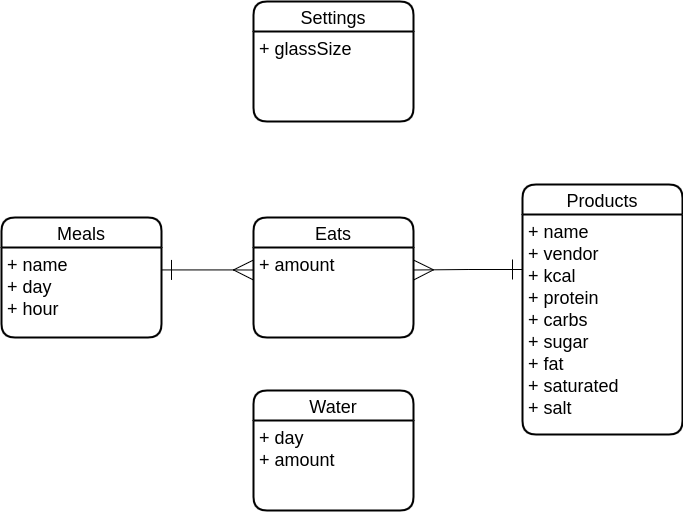

The diagram above was exported from draw.io. Its source (the exported page's mxGraphModel, read from the mxfile embedded in the PNG):
<mxGraphModel dx="5529" dy="1229" grid="0" gridSize="10" guides="1" tooltips="1" connect="1" arrows="1" fold="1" page="1" pageScale="1" pageWidth="583" pageHeight="827" math="0" shadow="0">
  <root>
    <mxCell id="0" />
    <mxCell id="1" parent="0" />
    <mxCell id="usQHtst6c23PtliyVmyF-1" value="Settings" style="swimlane;childLayout=stackLayout;horizontal=1;startSize=30;horizontalStack=0;rounded=1;fontSize=18;fontStyle=0;strokeWidth=2;resizeParent=0;resizeLast=1;shadow=0;dashed=0;align=center;fillColor=none;" parent="1" vertex="1">
      <mxGeometry x="-3003" y="106" width="160" height="120" as="geometry" />
    </mxCell>
    <mxCell id="usQHtst6c23PtliyVmyF-2" value="+ glassSize" style="align=left;strokeColor=none;fillColor=none;spacingLeft=4;fontSize=18;verticalAlign=top;resizable=0;rotatable=0;part=1;" parent="usQHtst6c23PtliyVmyF-1" vertex="1">
      <mxGeometry y="30" width="160" height="90" as="geometry" />
    </mxCell>
    <mxCell id="usQHtst6c23PtliyVmyF-6" value="Products" style="swimlane;childLayout=stackLayout;horizontal=1;startSize=30;horizontalStack=0;rounded=1;fontSize=18;fontStyle=0;strokeWidth=2;resizeParent=0;resizeLast=1;shadow=0;dashed=0;align=center;fillColor=none;" parent="1" vertex="1">
      <mxGeometry x="-2734" y="289" width="160" height="250" as="geometry" />
    </mxCell>
    <mxCell id="usQHtst6c23PtliyVmyF-7" value="+ name&#10;+ vendor&#10;+ kcal&#10;+ protein&#10;+ carbs&#10;+ sugar&#10;+ fat&#10;+ saturated&#10;+ salt" style="align=left;strokeColor=none;fillColor=none;spacingLeft=4;fontSize=18;verticalAlign=top;resizable=0;rotatable=0;part=1;" parent="usQHtst6c23PtliyVmyF-6" vertex="1">
      <mxGeometry y="30" width="160" height="220" as="geometry" />
    </mxCell>
    <mxCell id="usQHtst6c23PtliyVmyF-11" value="Eats" style="swimlane;childLayout=stackLayout;horizontal=1;startSize=30;horizontalStack=0;rounded=1;fontSize=18;fontStyle=0;strokeWidth=2;resizeParent=0;resizeLast=1;shadow=0;dashed=0;align=center;fillColor=none;" parent="1" vertex="1">
      <mxGeometry x="-3003" y="322" width="160" height="120" as="geometry" />
    </mxCell>
    <mxCell id="usQHtst6c23PtliyVmyF-12" value="+ amount" style="align=left;strokeColor=none;fillColor=none;spacingLeft=4;fontSize=18;verticalAlign=top;resizable=0;rotatable=0;part=1;" parent="usQHtst6c23PtliyVmyF-11" vertex="1">
      <mxGeometry y="30" width="160" height="90" as="geometry" />
    </mxCell>
    <mxCell id="usQHtst6c23PtliyVmyF-13" value="Water" style="swimlane;childLayout=stackLayout;horizontal=1;startSize=30;horizontalStack=0;rounded=1;fontSize=18;fontStyle=0;strokeWidth=2;resizeParent=0;resizeLast=1;shadow=0;dashed=0;align=center;fillColor=none;" parent="1" vertex="1">
      <mxGeometry x="-3003" y="495" width="160" height="120" as="geometry" />
    </mxCell>
    <mxCell id="usQHtst6c23PtliyVmyF-14" value="+ day&#10;+ amount" style="align=left;strokeColor=none;fillColor=none;spacingLeft=4;fontSize=18;verticalAlign=top;resizable=0;rotatable=0;part=1;" parent="usQHtst6c23PtliyVmyF-13" vertex="1">
      <mxGeometry y="30" width="160" height="90" as="geometry" />
    </mxCell>
    <mxCell id="usQHtst6c23PtliyVmyF-15" value="Meals" style="swimlane;childLayout=stackLayout;horizontal=1;startSize=30;horizontalStack=0;rounded=1;fontSize=18;fontStyle=0;strokeWidth=2;resizeParent=0;resizeLast=1;shadow=0;dashed=0;align=center;fillColor=none;" parent="1" vertex="1">
      <mxGeometry x="-3255" y="322" width="160" height="120" as="geometry" />
    </mxCell>
    <mxCell id="usQHtst6c23PtliyVmyF-16" value="+ name&#10;+ day&#10;+ hour" style="align=left;strokeColor=none;fillColor=none;spacingLeft=4;fontSize=18;verticalAlign=top;resizable=0;rotatable=0;part=1;" parent="usQHtst6c23PtliyVmyF-15" vertex="1">
      <mxGeometry y="30" width="160" height="90" as="geometry" />
    </mxCell>
    <mxCell id="usQHtst6c23PtliyVmyF-27" style="edgeStyle=orthogonalEdgeStyle;rounded=0;orthogonalLoop=1;jettySize=auto;html=1;entryX=0;entryY=0.25;entryDx=0;entryDy=0;strokeWidth=1;fontSize=18;startArrow=ERone;startFill=0;endArrow=ERmany;endFill=0;startSize=18;endSize=18;" parent="1" source="usQHtst6c23PtliyVmyF-16" target="usQHtst6c23PtliyVmyF-12" edge="1">
      <mxGeometry relative="1" as="geometry">
        <Array as="points">
          <mxPoint x="-3023" y="375" />
        </Array>
      </mxGeometry>
    </mxCell>
    <mxCell id="Sk6OSAWlvp7e97n1b7kc-6" style="edgeStyle=orthogonalEdgeStyle;rounded=0;orthogonalLoop=1;jettySize=auto;html=1;exitX=0;exitY=0.25;exitDx=0;exitDy=0;entryX=1;entryY=0.25;entryDx=0;entryDy=0;startArrow=ERone;startFill=0;endArrow=ERmany;endFill=0;startSize=18;endSize=18;" edge="1" parent="1" source="usQHtst6c23PtliyVmyF-7" target="usQHtst6c23PtliyVmyF-12">
      <mxGeometry relative="1" as="geometry" />
    </mxCell>
  </root>
</mxGraphModel>